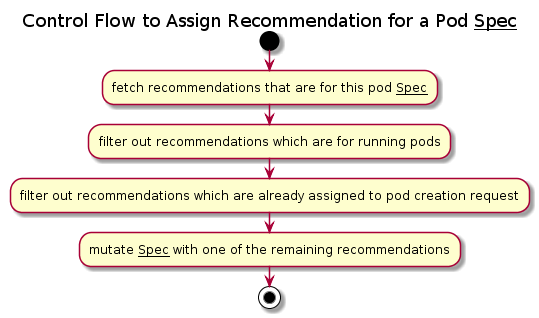

The diagram above was rendered by PlantUML. Its source (embedded in the PNG):
@startuml
hide footbox
title Control Flow to Assign Recommendation for a Pod __Spec__

start

:fetch recommendations that are for this pod __Spec__;
:filter out recommendations which are for running pods;
:filter out recommendations which are already assigned to pod creation request;
:mutate __Spec__ with one of the remaining recommendations;

stop
@enduml